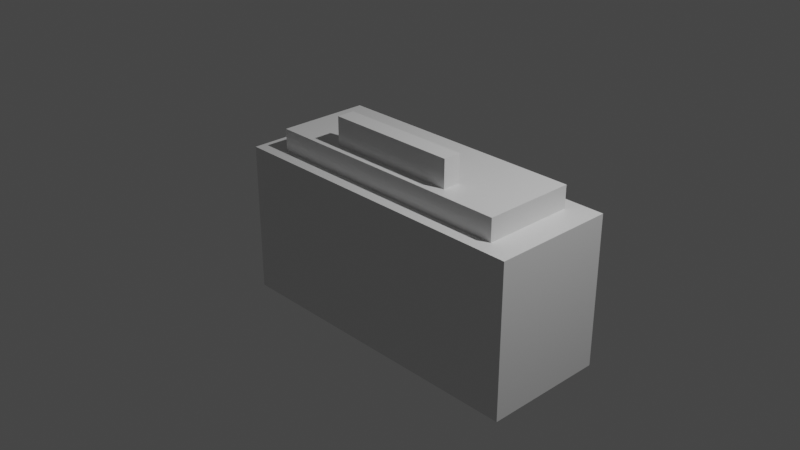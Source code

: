 # Source: hospital.blend  (saved by Blender 3.0.42; exported with 4.5.12 LTS)
import bpy
from mathutils import Matrix  # noqa: F401  (used for matrix-valued properties, if any)

bpy.ops.wm.read_factory_settings(use_empty=True)
scene = bpy.context.scene
scene.name = 'Scene'

# ---- collections
col_collection = bpy.data.collections.new('Collection'); scene.collection.children.link(col_collection)

# ---- materials (node trees are filled in below, after node groups)
mat_material = bpy.data.materials.new('Material')
mat_material.alpha_threshold = 0.0
mat_material.use_transparent_shadow = False
mat_material.line_color = (0.0, 0.0, 0.0, 1.0)

# ---- material node trees
mat_material.use_nodes = True; mat_material.node_tree.nodes.clear()
_N = mat_material.node_tree.nodes; _L = mat_material.node_tree.links
n0 = _N.new('ShaderNodeOutputMaterial'); n0.name = 'Material Output'; n0.location = (300, 300)
n1 = _N.new('ShaderNodeBsdfPrincipled'); n1.name = 'Principled BSDF'; n1.location = (10, 300)
n1.distribution = 'GGX'
n1.subsurface_method = 'RANDOM_WALK_SKIN'
n1.inputs[2].default_value = 0.4
n1.inputs[3].default_value = 1.45
n1.inputs[27].default_value = (0.0, 0.0, 0.0, 1.0)
n1.inputs[28].default_value = 1.0
_L.new(n1.outputs[0], n0.inputs[0])
n0.is_active_output = True

# ---- world
world_world = bpy.data.worlds.new('World'); scene.world = world_world
world_world.use_nodes = True; world_world.node_tree.nodes.clear()
_N = world_world.node_tree.nodes; _L = world_world.node_tree.links
n0 = _N.new('ShaderNodeOutputWorld'); n0.name = 'World Output'; n0.location = (300, 300)
n1 = _N.new('ShaderNodeBackground'); n1.name = 'Background'; n1.location = (10, 300)
n1.inputs[0].default_value = (0.05088, 0.05088, 0.05088, 1.0)
_L.new(n1.outputs[0], n0.inputs[0])
n0.is_active_output = True
world_world.color = (0.05088, 0.05088, 0.05088)
world_world.use_sun_shadow = False
world_world.sun_shadow_jitter_overblur = 0.0

# ---- cameras
cam_camera = bpy.data.cameras.new('Camera')
cam_camera.clip_end = 100.0
cam_camera.ortho_scale = 7.314

# ---- lights
light_light = bpy.data.lights.new('Light', 'POINT')
light_light.transmission_factor = 0.0
light_light.energy = 1000.0
light_light.shadow_soft_size = 0.1
light_light.shadow_maximum_resolution = 0.006
light_light.use_absolute_resolution = True

# ---- meshes
me_cube = bpy.data.meshes.new('Cube')
me_cube.from_pydata([(1.445, 0.8221, 0.3479), (1.766, 1.0, -1.369), (1.445, -0.2248, 0.3479), (1.766, -0.4027, -1.369), (-1.52, 0.8221, 0.3479), (-1.841, 1.0, -1.369), (-1.52, -0.2248, 0.3479), (-1.841, -0.4027, -1.369), (1.766, -0.4027, 0.3479), (-1.841, -0.4027, 0.3479), (1.766, 1.0, 0.3479), (-1.841, 1.0, 0.3479), (0.7238, -0.1012, 0.5999), (-0.7994, -0.1012, 0.5999), (0.7238, 0.1012, 0.5999), (-0.7994, 0.1012, 0.5999), (1.445, -0.2248, 0.5999), (-1.52, -0.2248, 0.5999), (1.445, 0.8221, 0.5999), (-1.52, 0.8221, 0.5999), (0.7238, -0.1012, 0.9116), (-0.7994, -0.1012, 0.9116), (0.7238, 0.1012, 0.9116), (-0.7994, 0.1012, 0.9116)], [], [(4, 6, 17, 19), (3, 8, 9, 7), (7, 9, 11, 5), (5, 1, 3, 7), (1, 10, 8, 3), (5, 11, 10, 1), (2, 6, 9, 8), (0, 2, 8, 10), (6, 4, 11, 9), (4, 0, 10, 11), (14, 15, 23, 22), (6, 2, 16, 17), (0, 4, 19, 18), (2, 0, 18, 16), (12, 13, 17, 16), (14, 12, 16, 18), (13, 15, 19, 17), (15, 14, 18, 19), (22, 23, 21, 20), (12, 14, 22, 20), (15, 13, 21, 23), (13, 12, 20, 21)])
_uv = me_cube.uv_layers.new(name='UVMap')
_uv.uv.foreach_set('vector', [0.875, 0.5, 0.875, 0.75, 0.875, 0.75, 0.875, 0.5, 0.375, 0.75, 0.625, 0.75, 0.625, 1.0, 0.375, 1.0, 0.375, 0.0, 0.625, 0.0, 0.625, 0.25, 0.375, 0.25, 0.125, 0.5, 0.375, 0.5, 0.375, 0.75, 0.125, 0.75, 0.375, 0.5, 0.625, 0.5, 0.625, 0.75, 0.375, 0.75, 0.375, 0.25, 0.625, 0.25, 0.625, 0.5, 0.375, 0.5, 0.625, 0.75, 0.875, 0.75, 0.875, 0.75, 0.625, 0.75, 0.625, 0.5, 0.625, 0.75, 0.625, 0.75, 0.625, 0.5, 0.875, 0.75, 0.875, 0.5, 0.875, 0.5, 0.875, 0.75, 0.875, 0.5, 0.625, 0.5, 0.625, 0.5, 0.875, 0.5, 0.6858, 0.6096, 0.8142, 0.6096, 0.8142, 0.6096, 0.6858, 0.6096, 0.875, 0.75, 0.625, 0.75, 0.625, 0.75, 0.875, 0.75, 0.625, 0.5, 0.875, 0.5, 0.875, 0.5, 0.625, 0.5, 0.625, 0.75, 0.625, 0.5, 0.625, 0.5, 0.625, 0.75, 0.6858, 0.6404, 0.8142, 0.6404, 0.875, 0.75, 0.625, 0.75, 0.6858, 0.6096, 0.6858, 0.6404, 0.625, 0.75, 0.625, 0.5, 0.8142, 0.6404, 0.8142, 0.6096, 0.875, 0.5, 0.875, 0.75, 0.8142, 0.6096, 0.6858, 0.6096, 0.625, 0.5, 0.875, 0.5, 0.6858, 0.6096, 0.8142, 0.6096, 0.8142, 0.6404, 0.6858, 0.6404, 0.6858, 0.6404, 0.6858, 0.6096, 0.6858, 0.6096, 0.6858, 0.6404, 0.8142, 0.6096, 0.8142, 0.6404, 0.8142, 0.6404, 0.8142, 0.6096, 0.8142, 0.6404, 0.6858, 0.6404, 0.6858, 0.6404, 0.8142, 0.6404])
me_cube.materials.append(mat_material)
me_cube.use_remesh_preserve_volume = False
me_cube.use_remesh_preserve_attributes = False
me_cube.use_mirror_vertex_groups = False
me_cube.update()

# ---- objects
ob_cube = bpy.data.objects.new('Cube', me_cube)
ob_light = bpy.data.objects.new('Light', light_light)
ob_camera = bpy.data.objects.new('Camera', cam_camera)
ob_empty = bpy.data.objects.new('Empty', None)

# ---- transforms, parenting, visibility, modifiers, constraints
ob_cube.location = (0.0, 0.0, 0.0)
ob_cube.lock_rotations_4d = False
ob_cube.empty_display_type = 'ARROWS'
ob_cube.lineart.crease_threshold = 0.0
ob_light.location = (4.076, 1.005, 5.904)
ob_light.rotation_euler = (0.6503, 0.05522, 1.866)
ob_light.lock_rotations_4d = False
ob_light.empty_display_type = 'ARROWS'
ob_light.color = (0.0, 0.0, 0.0, 0.0)
ob_light.lineart.crease_threshold = 0.0
ob_camera.location = (7.359, -6.926, 4.958)
ob_camera.rotation_euler = (1.109, 0.0, 0.8149)
ob_camera.lock_rotations_4d = False
ob_camera.empty_display_type = 'ARROWS'
ob_camera.color = (0.0, 0.0, 0.0, 0.0)
ob_camera.display_type = 'WIRE'
ob_camera.lineart.crease_threshold = 0.0
ob_empty.location = (0.0, 0.0, 0.0)
ob_empty.rotation_euler = (1.571, 0.0, 0.0)
ob_empty.empty_display_type = 'IMAGE'
ob_empty.empty_display_size = 5.0

# ---- collection membership
col_collection.objects.link(ob_cube)
col_collection.objects.link(ob_light)
col_collection.objects.link(ob_camera)
col_collection.objects.link(ob_empty)

# ---- scene / render settings (as saved in the file)
scene.camera = ob_camera
scene.frame_start = 1; scene.frame_end = 250; scene.frame_set(1)
scene.render.engine = 'BLENDER_EEVEE_NEXT'
scene.cycles.sampling_pattern = 'TABULATED_SOBOL'
scene.cycles.use_light_tree = False
scene.view_settings.view_transform = 'Filmic'
bpy.context.view_layer.update()
